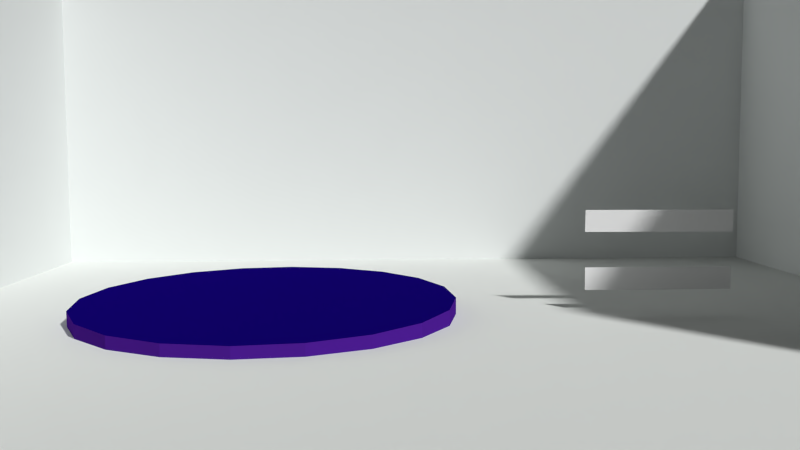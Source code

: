 # Source: carSelect.blend  (saved by Blender 2.70.0; exported with 4.5.12 LTS)
import bpy
from mathutils import Matrix  # noqa: F401  (used for matrix-valued properties, if any)

bpy.ops.wm.read_factory_settings(use_empty=True)
scene = bpy.context.scene
scene.name = 'Scene'

# ---- collections
col_collection_1 = bpy.data.collections.new('Collection 1'); scene.collection.children.link(col_collection_1)
col_collection_2 = bpy.data.collections.new('Collection 2'); scene.collection.children.link(col_collection_2)
col_collection_3 = bpy.data.collections.new('Collection 3'); scene.collection.children.link(col_collection_3)
col_collection_4 = bpy.data.collections.new('Collection 4'); scene.collection.children.link(col_collection_4)
col_collection_5 = bpy.data.collections.new('Collection 5'); scene.collection.children.link(col_collection_5)
col_collection_6 = bpy.data.collections.new('Collection 6'); scene.collection.children.link(col_collection_6)
col_collection_7 = bpy.data.collections.new('Collection 7'); scene.collection.children.link(col_collection_7)
col_collection_8 = bpy.data.collections.new('Collection 8'); scene.collection.children.link(col_collection_8)
col_collection_9 = bpy.data.collections.new('Collection 9'); scene.collection.children.link(col_collection_9)

# ---- materials (node trees are filled in below, after node groups)
mat_material_001 = bpy.data.materials.new('Material.001')
mat_material_001.alpha_threshold = 0.0
mat_material_001.use_transparent_shadow = False
mat_material_001.diffuse_color = (0.005797, 0.0005952, 0.1519, 1.0)
mat_material_001.specular_color = (0.7299, 0.6954, 1.0)
mat_material_001.roughness = 0.5
mat_material_001.line_color = (0.0, 0.0, 0.0, 1.0)
mat_material_002 = bpy.data.materials.new('Material.002')
mat_material_002.alpha_threshold = 0.0
mat_material_002.use_transparent_shadow = False
mat_material_002.diffuse_color = (0.06665, 0.01092, 0.2598, 1.0)
mat_material_002.specular_color = (0.2591, 0.6264, 1.0)
mat_material_002.roughness = 0.5
mat_material_002.line_color = (0.0, 0.0, 0.0, 1.0)
mat_decor = bpy.data.materials.new('decor')
mat_decor.alpha_threshold = 0.0
mat_decor.use_transparent_shadow = False
mat_decor.diffuse_color = (0.7761, 0.8, 0.7894, 1.0)
mat_decor.roughness = 0.5
mat_decor.line_color = (0.0, 0.0, 0.0, 1.0)
mat_sol = bpy.data.materials.new('sol')
mat_sol.alpha_threshold = 0.0
mat_sol.use_transparent_shadow = False
mat_sol.diffuse_color = (0.7775, 0.8, 0.7761, 1.0)
mat_sol.roughness = 0.5
mat_sol.line_color = (0.0, 0.0, 0.0, 1.0)
mat_materialcache = bpy.data.materials.new('Materialcache')
mat_materialcache.alpha_threshold = 0.0
mat_materialcache.use_transparent_shadow = False
mat_materialcache.diffuse_color = (0.0, 0.0, 0.0, 1.0)
mat_materialcache.specular_color = (0.0, 0.0, 0.0)
mat_materialcache.roughness = 0.5
mat_materialcache.line_color = (0.0, 0.0, 0.0, 1.0)
mat_color = bpy.data.materials.new('color')
mat_color.alpha_threshold = 0.0
mat_color.use_transparent_shadow = False
mat_color.roughness = 0.5
mat_color.specular_intensity = 0.0
mat_color.line_color = (0.0, 0.0, 0.0, 1.0)
mat_color_001 = bpy.data.materials.new('color.001')
mat_color_001.alpha_threshold = 0.0
mat_color_001.use_transparent_shadow = False
mat_color_001.roughness = 0.5
mat_color_001.specular_intensity = 0.0
mat_color_001.line_color = (0.0, 0.0, 0.0, 1.0)
mat_color_002 = bpy.data.materials.new('color.002')
mat_color_002.alpha_threshold = 0.0
mat_color_002.use_transparent_shadow = False
mat_color_002.roughness = 0.5
mat_color_002.specular_intensity = 0.0
mat_color_002.line_color = (0.0, 0.0, 0.0, 1.0)
mat_color_003 = bpy.data.materials.new('color.003')
mat_color_003.alpha_threshold = 0.0
mat_color_003.use_transparent_shadow = False
mat_color_003.roughness = 0.5
mat_color_003.specular_intensity = 0.0
mat_color_003.line_color = (0.0, 0.0, 0.0, 1.0)
mat_color_005 = bpy.data.materials.new('color.005')
mat_color_005.alpha_threshold = 0.0
mat_color_005.use_transparent_shadow = False
mat_color_005.roughness = 0.5
mat_color_005.specular_intensity = 0.0
mat_color_005.line_color = (0.0, 0.0, 0.0, 1.0)
mat_color_004 = bpy.data.materials.new('color.004')
mat_color_004.alpha_threshold = 0.0
mat_color_004.use_transparent_shadow = False
mat_color_004.roughness = 0.5
mat_color_004.specular_intensity = 0.0
mat_color_004.line_color = (0.0, 0.0, 0.0, 1.0)
mat_color_007 = bpy.data.materials.new('color.007')
mat_color_007.alpha_threshold = 0.0
mat_color_007.use_transparent_shadow = False
mat_color_007.roughness = 0.5
mat_color_007.specular_intensity = 0.0
mat_color_007.line_color = (0.0, 0.0, 0.0, 1.0)
mat_color_006 = bpy.data.materials.new('color.006')
mat_color_006.alpha_threshold = 0.0
mat_color_006.use_transparent_shadow = False
mat_color_006.roughness = 0.5
mat_color_006.specular_intensity = 0.0
mat_color_006.line_color = (0.0, 0.0, 0.0, 1.0)

# ---- material node trees

# ---- world
world_world = bpy.data.worlds.new('World'); scene.world = world_world
world_world.color = (0.05088, 0.05088, 0.05088)
world_world.use_sun_shadow = False
world_world.sun_shadow_jitter_overblur = 0.0
world_world.cycles.sampling_method = 'MANUAL'
world_world.cycles.sample_map_resolution = 256

# ---- cameras
cam_camera_003 = bpy.data.cameras.new('Camera.003')
cam_camera_003.clip_end = 100.0
cam_camera_003.lens = 35.0
cam_camera_003.sensor_width = 32.0
cam_camera_003.sensor_height = 18.0
cam_camera_003.ortho_scale = 7.314
cam_camera_003.dof.focus_distance = 0.0
cam_camera_003.dof.aperture_fstop = 128.0
cam_camera_002 = bpy.data.cameras.new('Camera.002')
cam_camera_002.clip_end = 100.0
cam_camera_002.lens = 35.0
cam_camera_002.sensor_width = 32.0
cam_camera_002.sensor_height = 18.0
cam_camera_002.ortho_scale = 7.314
cam_camera_002.dof.focus_distance = 0.0
cam_camera_002.dof.aperture_fstop = 128.0
cam_camera_000 = bpy.data.cameras.new('Camera.000')
cam_camera_000.clip_end = 100.0
cam_camera_000.lens = 35.0
cam_camera_000.sensor_width = 32.0
cam_camera_000.sensor_height = 18.0
cam_camera_000.ortho_scale = 7.314
cam_camera_000.dof.focus_distance = 0.0
cam_camera_000.dof.aperture_fstop = 128.0
cam_camera_001 = bpy.data.cameras.new('Camera.001')
cam_camera_001.clip_end = 100.0
cam_camera_001.lens = 35.0
cam_camera_001.sensor_width = 32.0
cam_camera_001.sensor_height = 18.0
cam_camera_001.ortho_scale = 7.314
cam_camera_001.dof.focus_distance = 0.0
cam_camera_001.dof.aperture_fstop = 128.0
cam_camera_004 = bpy.data.cameras.new('Camera.004')
cam_camera_004.clip_end = 100.0
cam_camera_004.lens = 35.0
cam_camera_004.sensor_width = 32.0
cam_camera_004.sensor_height = 18.0
cam_camera_004.dof.focus_distance = 0.0
cam_camera_004.dof.aperture_fstop = 128.0

# ---- meshes
me_cylinder_003 = bpy.data.meshes.new('Cylinder.003')
me_cylinder_003.from_pydata([(-0.07791, -2.528, 0.03011), (-0.07769, -2.521, -0.191), (-0.8561, -2.38, 0.03405), (-0.8559, -2.373, -0.187), (-1.551, -2.0, 0.04547), (-1.55, -1.993, -0.1756), (-2.093, -1.424, 0.06327), (-2.093, -1.417, -0.1578), (-2.431, -0.7094, 0.08569), (-2.431, -0.7024, -0.1354), (-2.531, 0.07448, 0.1105), (-2.531, 0.08152, -0.1105), (-2.383, 0.8507, 0.1354), (-2.383, 0.8578, -0.08569), (-2.002, 1.543, 0.1578), (-2.002, 1.55, -0.06327), (-1.425, 2.085, 0.1756), (-1.424, 2.092, -0.04547), (-0.7081, 2.421, 0.187), (-0.7079, 2.428, -0.03405), (0.07769, 2.521, 0.191), (0.07791, 2.528, -0.03011), (0.8559, 2.373, 0.187), (0.8561, 2.38, -0.03405), (1.55, 1.993, 0.1756), (1.551, 2.0, -0.04547), (2.093, 1.417, 0.1578), (2.093, 1.424, -0.06327), (2.431, 0.7024, 0.1354), (2.431, 0.7094, -0.08569), (2.531, -0.08152, 0.1105), (2.531, -0.07448, -0.1105), (2.383, -0.8578, 0.08569), (2.383, -0.8507, -0.1354), (2.002, -1.55, 0.06327), (2.002, -1.543, -0.1578), (1.424, -2.092, 0.04547), (1.425, -2.085, -0.1756), (0.7079, -2.428, 0.03405), (0.7081, -2.421, -0.187)], [], [(0, 1, 3, 2), (2, 3, 5, 4), (4, 5, 7, 6), (6, 7, 9, 8), (8, 9, 11, 10), (10, 11, 13, 12), (12, 13, 15, 14), (14, 15, 17, 16), (16, 17, 19, 18), (18, 19, 21, 20), (20, 21, 23, 22), (22, 23, 25, 24), (24, 25, 27, 26), (26, 27, 29, 28), (28, 29, 31, 30), (30, 31, 33, 32), (32, 33, 35, 34), (34, 35, 37, 36), (3, 1, 39, 37, 35, 33, 31, 29, 27, 25, 23, 21, 19, 17, 15, 13, 11, 9, 7, 5), (38, 39, 1, 0), (36, 37, 39, 38), (0, 2, 4, 6, 8, 10, 12, 14, 16, 18, 20, 22, 24, 26, 28, 30, 32, 34, 36, 38)])
me_cylinder_003.polygons.foreach_set('material_index', [1, 1, 1, 1, 1, 1, 1, 1, 1, 1, 1, 1, 1, 1, 1, 1, 1, 1, 0, 1, 1, 0])
me_cylinder_003.materials.append(mat_material_001)
me_cylinder_003.materials.append(mat_material_002)
me_cylinder_003.use_remesh_preserve_volume = False
me_cylinder_003.use_remesh_preserve_attributes = False
me_cylinder_003.use_mirror_vertex_groups = False
me_cylinder_003.update()
me_plane_010 = bpy.data.meshes.new('Plane.010')
me_plane_010.from_pydata([(-4.632, 5.814, 0.0), (8.749, 5.814, 0.0), (-4.632, -5.814, 0.0), (8.749, -5.814, 0.0), (-4.632, 5.814, 6.054), (8.749, 5.814, 6.054), (-4.632, -5.814, 6.054), (8.749, -5.814, 6.054)], [], [(0, 1, 3, 2), (2, 3, 7, 6), (3, 1, 5, 7), (0, 2, 6, 4)])
me_plane_010.polygons.foreach_set('material_index', [1, 0, 0, 0])
_uv = me_plane_010.uv_layers.new(name='UVMap')
_uv.uv.foreach_set('vector', [0.2513, 7.04e-05, 0.7922, 0.01153, 0.6415, 0.3316, 0.3716, 0.2924, 0.3716, 0.2924, 0.6415, 0.3316, 0.7595, 0.4958, 0.2694, 0.4958, 0.6415, 0.3316, 0.7922, 0.01153, 0.9999, 0.1605, 0.7595, 0.4958, 0.2513, 7.04e-05, 0.3716, 0.2924, 0.2694, 0.4958, 7.04e-05, 0.146])
me_plane_010.materials.append(mat_decor)
me_plane_010.materials.append(mat_sol)
me_plane_010.use_remesh_preserve_volume = False
me_plane_010.use_remesh_preserve_attributes = False
me_plane_010.use_mirror_vertex_groups = False
me_plane_010.update()
me_plane_009 = bpy.data.meshes.new('Plane.009')
me_plane_009.from_pydata([(-4.632, 5.814, 0.0), (8.749, 5.814, 0.0), (-4.632, -5.814, 0.0), (8.749, -5.814, 0.0), (-4.632, 5.814, 6.054), (8.749, 5.814, 6.054), (-4.632, -5.814, 6.054), (8.749, -5.814, 6.054)], [], [(0, 1, 3, 2), (2, 3, 7, 6), (3, 1, 5, 7), (0, 2, 6, 4)])
me_plane_009.polygons.foreach_set('material_index', [1, 0, 0, 0])
_uv = me_plane_009.uv_layers.new(name='UVMap')
_uv.uv.foreach_set('vector', [0.2513, 7.04e-05, 0.7922, 0.01153, 0.6415, 0.3316, 0.3716, 0.2924, 0.3716, 0.2924, 0.6415, 0.3316, 0.7595, 0.4958, 0.2694, 0.4958, 0.6415, 0.3316, 0.7922, 0.01153, 0.9999, 0.1605, 0.7595, 0.4958, 0.2513, 7.04e-05, 0.3716, 0.2924, 0.2694, 0.4958, 7.04e-05, 0.146])
me_plane_009.materials.append(mat_decor)
me_plane_009.materials.append(mat_sol)
me_plane_009.use_remesh_preserve_volume = False
me_plane_009.use_remesh_preserve_attributes = False
me_plane_009.use_mirror_vertex_groups = False
me_plane_009.update()
me_cylinder_002 = bpy.data.meshes.new('Cylinder.002')
me_cylinder_002.from_pydata([(-0.07791, -2.528, 0.03011), (-0.07769, -2.521, -0.191), (-0.8561, -2.38, 0.03405), (-0.8559, -2.373, -0.187), (-1.551, -2.0, 0.04547), (-1.55, -1.993, -0.1756), (-2.093, -1.424, 0.06327), (-2.093, -1.417, -0.1578), (-2.431, -0.7094, 0.08569), (-2.431, -0.7024, -0.1354), (-2.531, 0.07448, 0.1105), (-2.531, 0.08152, -0.1105), (-2.383, 0.8507, 0.1354), (-2.383, 0.8578, -0.08569), (-2.002, 1.543, 0.1578), (-2.002, 1.55, -0.06327), (-1.425, 2.085, 0.1756), (-1.424, 2.092, -0.04547), (-0.7081, 2.421, 0.187), (-0.7079, 2.428, -0.03405), (0.07769, 2.521, 0.191), (0.07791, 2.528, -0.03011), (0.8559, 2.373, 0.187), (0.8561, 2.38, -0.03405), (1.55, 1.993, 0.1756), (1.551, 2.0, -0.04547), (2.093, 1.417, 0.1578), (2.093, 1.424, -0.06327), (2.431, 0.7024, 0.1354), (2.431, 0.7094, -0.08569), (2.531, -0.08152, 0.1105), (2.531, -0.07448, -0.1105), (2.383, -0.8578, 0.08569), (2.383, -0.8507, -0.1354), (2.002, -1.55, 0.06327), (2.002, -1.543, -0.1578), (1.424, -2.092, 0.04547), (1.425, -2.085, -0.1756), (0.7079, -2.428, 0.03405), (0.7081, -2.421, -0.187)], [], [(0, 1, 3, 2), (2, 3, 5, 4), (4, 5, 7, 6), (6, 7, 9, 8), (8, 9, 11, 10), (10, 11, 13, 12), (12, 13, 15, 14), (14, 15, 17, 16), (16, 17, 19, 18), (18, 19, 21, 20), (20, 21, 23, 22), (22, 23, 25, 24), (24, 25, 27, 26), (26, 27, 29, 28), (28, 29, 31, 30), (30, 31, 33, 32), (32, 33, 35, 34), (34, 35, 37, 36), (3, 1, 39, 37, 35, 33, 31, 29, 27, 25, 23, 21, 19, 17, 15, 13, 11, 9, 7, 5), (38, 39, 1, 0), (36, 37, 39, 38), (0, 2, 4, 6, 8, 10, 12, 14, 16, 18, 20, 22, 24, 26, 28, 30, 32, 34, 36, 38)])
me_cylinder_002.polygons.foreach_set('material_index', [1, 1, 1, 1, 1, 1, 1, 1, 1, 1, 1, 1, 1, 1, 1, 1, 1, 1, 0, 1, 1, 0])
me_cylinder_002.materials.append(mat_material_001)
me_cylinder_002.materials.append(mat_material_002)
me_cylinder_002.use_remesh_preserve_volume = False
me_cylinder_002.use_remesh_preserve_attributes = False
me_cylinder_002.use_mirror_vertex_groups = False
me_cylinder_002.update()
me_cylinder_001 = bpy.data.meshes.new('Cylinder.001')
me_cylinder_001.from_pydata([(-2.258e-07, 2.643, -0.1155), (-2.258e-07, 2.643, 0.1155), (0.8168, 2.514, -0.1155), (0.8168, 2.514, 0.1155), (1.554, 2.138, -0.1155), (1.554, 2.138, 0.1155), (2.138, 1.554, -0.1155), (2.138, 1.554, 0.1155), (2.514, 0.8168, -0.1155), (2.514, 0.8168, 0.1155), (2.643, -8.493e-07, -0.1155), (2.643, -8.493e-07, 0.1155), (2.514, -0.8168, -0.1155), (2.514, -0.8168, 0.1155), (2.138, -1.554, -0.1155), (2.138, -1.554, 0.1155), (1.554, -2.138, -0.1155), (1.554, -2.138, 0.1155), (0.8168, -2.514, -0.1155), (0.8168, -2.514, 0.1155), (-1.129e-06, -2.643, -0.1155), (-1.129e-06, -2.643, 0.1155), (-0.8168, -2.514, -0.1155), (-0.8168, -2.514, 0.1155), (-1.554, -2.138, -0.1155), (-1.554, -2.138, 0.1155), (-2.138, -1.554, -0.1155), (-2.138, -1.554, 0.1155), (-2.514, -0.8168, -0.1155), (-2.514, -0.8168, 0.1155), (-2.643, 1.819e-06, -0.1155), (-2.643, 1.819e-06, 0.1155), (-2.514, 0.8168, -0.1155), (-2.514, 0.8168, 0.1155), (-2.138, 1.554, -0.1155), (-2.138, 1.554, 0.1155), (-1.554, 2.138, -0.1155), (-1.554, 2.138, 0.1155), (-0.8168, 2.514, -0.1155), (-0.8168, 2.514, 0.1155)], [], [(0, 1, 3, 2), (2, 3, 5, 4), (4, 5, 7, 6), (6, 7, 9, 8), (8, 9, 11, 10), (10, 11, 13, 12), (12, 13, 15, 14), (14, 15, 17, 16), (16, 17, 19, 18), (18, 19, 21, 20), (20, 21, 23, 22), (22, 23, 25, 24), (24, 25, 27, 26), (26, 27, 29, 28), (28, 29, 31, 30), (30, 31, 33, 32), (32, 33, 35, 34), (34, 35, 37, 36), (3, 1, 39, 37, 35, 33, 31, 29, 27, 25, 23, 21, 19, 17, 15, 13, 11, 9, 7, 5), (38, 39, 1, 0), (36, 37, 39, 38), (0, 2, 4, 6, 8, 10, 12, 14, 16, 18, 20, 22, 24, 26, 28, 30, 32, 34, 36, 38)])
me_cylinder_001.polygons.foreach_set('material_index', [1, 1, 1, 1, 1, 1, 1, 1, 1, 1, 1, 1, 1, 1, 1, 1, 1, 1, 0, 1, 1, 1])
me_cylinder_001.materials.append(mat_material_001)
me_cylinder_001.materials.append(mat_material_002)
me_cylinder_001.use_remesh_preserve_volume = False
me_cylinder_001.use_remesh_preserve_attributes = False
me_cylinder_001.use_mirror_vertex_groups = False
me_cylinder_001.update()
me_plane_004 = bpy.data.meshes.new('Plane.004')
me_plane_004.from_pydata([(-4.632, -5.814, 0.0), (8.749, -5.814, 0.0), (-4.632, 5.814, 0.0), (8.749, 5.814, 0.0), (-4.632, -5.814, 6.054), (8.749, -5.814, 6.054), (-4.632, 5.814, 6.054), (8.749, 5.814, 6.054)], [], [(0, 1, 3, 2), (2, 3, 7, 6), (3, 1, 5, 7), (0, 2, 6, 4)])
me_plane_004.polygons.foreach_set('material_index', [1, 0, 0, 0])
_uv = me_plane_004.uv_layers.new(name='UVMap')
_uv.uv.foreach_set('vector', [0.2513, 7.04e-05, 0.7922, 0.01153, 0.6415, 0.3316, 0.3716, 0.2924, 0.3716, 0.2924, 0.6415, 0.3316, 0.7595, 0.4958, 0.2694, 0.4958, 0.6415, 0.3316, 0.7922, 0.01153, 0.9999, 0.1605, 0.7595, 0.4958, 0.2513, 7.04e-05, 0.3716, 0.2924, 0.2694, 0.4958, 7.04e-05, 0.146])
me_plane_004.materials.append(mat_decor)
me_plane_004.materials.append(mat_sol)
me_plane_004.use_remesh_preserve_volume = False
me_plane_004.use_remesh_preserve_attributes = False
me_plane_004.use_mirror_vertex_groups = False
me_plane_004.update()
me_plane_002 = bpy.data.meshes.new('Plane.002')
me_plane_002.from_pydata([(-4.632, -5.814, 0.0), (8.749, -5.814, 0.0), (-4.632, 5.814, 0.0), (8.749, 5.814, 0.0), (-4.632, -5.814, 6.054), (8.749, -5.814, 6.054), (-4.632, 5.814, 6.054), (8.749, 5.814, 6.054)], [], [(0, 1, 3, 2), (2, 3, 7, 6), (3, 1, 5, 7), (0, 2, 6, 4)])
me_plane_002.polygons.foreach_set('material_index', [0, 1, 1, 1])
_uv = me_plane_002.uv_layers.new(name='UVMap')
_uv.uv.foreach_set('vector', [0.2513, 7.04e-05, 0.7922, 0.01153, 0.6415, 0.3316, 0.3716, 0.2924, 0.3716, 0.2924, 0.6415, 0.3316, 0.7595, 0.4958, 0.2694, 0.4958, 0.6415, 0.3316, 0.7922, 0.01153, 0.9999, 0.1605, 0.7595, 0.4958, 0.2513, 7.04e-05, 0.3716, 0.2924, 0.2694, 0.4958, 7.04e-05, 0.146])
me_plane_002.materials.append(mat_sol)
me_plane_002.materials.append(mat_decor)
me_plane_002.use_remesh_preserve_volume = False
me_plane_002.use_remesh_preserve_attributes = False
me_plane_002.use_mirror_vertex_groups = False
me_plane_002.update()
me_plane_001 = bpy.data.meshes.new('Plane.001')
me_plane_001.from_pydata([(4.131, -2.59, 0.0), (-4.131, -2.59, 0.0), (4.131, 2.59, 0.0), (-4.131, 2.59, 0.0)], [], [(1, 0, 2, 3)])
me_plane_001.materials.append(mat_materialcache)
me_plane_001.use_remesh_preserve_volume = False
me_plane_001.use_remesh_preserve_attributes = False
me_plane_001.use_mirror_vertex_groups = False
me_plane_001.update()
me_cylinder = bpy.data.meshes.new('Cylinder')
me_cylinder.from_pydata([(-2.258e-07, 2.643, -0.1155), (-2.258e-07, 2.643, 0.1155), (0.8168, 2.514, -0.1155), (0.8168, 2.514, 0.1155), (1.554, 2.138, -0.1155), (1.554, 2.138, 0.1155), (2.138, 1.554, -0.1155), (2.138, 1.554, 0.1155), (2.514, 0.8168, -0.1155), (2.514, 0.8168, 0.1155), (2.643, -8.493e-07, -0.1155), (2.643, -8.493e-07, 0.1155), (2.514, -0.8168, -0.1155), (2.514, -0.8168, 0.1155), (2.138, -1.554, -0.1155), (2.138, -1.554, 0.1155), (1.554, -2.138, -0.1155), (1.554, -2.138, 0.1155), (0.8168, -2.514, -0.1155), (0.8168, -2.514, 0.1155), (-1.129e-06, -2.643, -0.1155), (-1.129e-06, -2.643, 0.1155), (-0.8168, -2.514, -0.1155), (-0.8168, -2.514, 0.1155), (-1.554, -2.138, -0.1155), (-1.554, -2.138, 0.1155), (-2.138, -1.554, -0.1155), (-2.138, -1.554, 0.1155), (-2.514, -0.8168, -0.1155), (-2.514, -0.8168, 0.1155), (-2.643, 1.819e-06, -0.1155), (-2.643, 1.819e-06, 0.1155), (-2.514, 0.8168, -0.1155), (-2.514, 0.8168, 0.1155), (-2.138, 1.554, -0.1155), (-2.138, 1.554, 0.1155), (-1.554, 2.138, -0.1155), (-1.554, 2.138, 0.1155), (-0.8168, 2.514, -0.1155), (-0.8168, 2.514, 0.1155)], [], [(0, 1, 3, 2), (2, 3, 5, 4), (4, 5, 7, 6), (6, 7, 9, 8), (8, 9, 11, 10), (10, 11, 13, 12), (12, 13, 15, 14), (14, 15, 17, 16), (16, 17, 19, 18), (18, 19, 21, 20), (20, 21, 23, 22), (22, 23, 25, 24), (24, 25, 27, 26), (26, 27, 29, 28), (28, 29, 31, 30), (30, 31, 33, 32), (32, 33, 35, 34), (34, 35, 37, 36), (3, 1, 39, 37, 35, 33, 31, 29, 27, 25, 23, 21, 19, 17, 15, 13, 11, 9, 7, 5), (38, 39, 1, 0), (36, 37, 39, 38), (0, 2, 4, 6, 8, 10, 12, 14, 16, 18, 20, 22, 24, 26, 28, 30, 32, 34, 36, 38)])
me_cylinder.polygons.foreach_set('material_index', [1, 1, 1, 1, 1, 1, 1, 1, 1, 1, 1, 1, 1, 1, 1, 1, 1, 1, 0, 1, 1, 1])
me_cylinder.materials.append(mat_material_001)
me_cylinder.materials.append(mat_material_002)
me_cylinder.use_remesh_preserve_volume = False
me_cylinder.use_remesh_preserve_attributes = False
me_cylinder.use_mirror_vertex_groups = False
me_cylinder.update()
me_plane = bpy.data.meshes.new('Plane')
me_plane.from_pydata([(-1.002, -0.2165, -5.028e-07), (0.9984, -0.2133, -5.018e-07), (-0.9984, 0.2133, 5.018e-07), (1.002, 0.2165, 5.028e-07)], [], [(0, 1, 3, 2)])
_uv = me_plane.uv_layers.new(name='UVMap')
_uv.uv.foreach_set('vector', [0.01751, 0.0008452, 0.9813, 0.004673, 0.9827, 0.9886, 0.02108, 0.9818])
me_plane.materials.append(mat_color)
me_plane.use_remesh_preserve_volume = False
me_plane.use_remesh_preserve_attributes = False
me_plane.use_mirror_vertex_groups = False
me_plane.update()
me_plane_003 = bpy.data.meshes.new('Plane.003')
me_plane_003.from_pydata([(-1.0, -0.2226, -1.267e-07), (1.0, -0.2226, -1.267e-07), (-1.0, 0.2226, 1.267e-07), (1.0, 0.2226, 1.267e-07)], [], [(0, 1, 3, 2)])
_uv = me_plane_003.uv_layers.new(name='UVMap')
_uv.uv.foreach_set('vector', [0.01348, 4.727e-05, 0.9865, 4.718e-05, 0.9865, 0.9349, 0.01348, 0.9349])
me_plane_003.materials.append(mat_color_001)
me_plane_003.use_remesh_preserve_volume = False
me_plane_003.use_remesh_preserve_attributes = False
me_plane_003.use_mirror_vertex_groups = False
me_plane_003.update()
me_plane_006 = bpy.data.meshes.new('Plane.006')
me_plane_006.from_pydata([(-1.002, -0.2165, -5.028e-07), (0.9984, -0.2133, -5.018e-07), (-0.9984, 0.2133, 5.018e-07), (1.002, 0.2165, 5.028e-07)], [], [(0, 1, 3, 2)])
_uv = me_plane_006.uv_layers.new(name='UVMap')
_uv.uv.foreach_set('vector', [0.01751, 0.0008452, 0.9813, 0.004673, 0.9827, 0.9886, 0.02108, 0.9818])
me_plane_006.materials.append(mat_color_002)
me_plane_006.use_remesh_preserve_volume = False
me_plane_006.use_remesh_preserve_attributes = False
me_plane_006.use_mirror_vertex_groups = False
me_plane_006.update()
me_plane_005 = bpy.data.meshes.new('Plane.005')
me_plane_005.from_pydata([(-1.0, -0.2226, -1.267e-07), (1.0, -0.2226, -1.267e-07), (-1.0, 0.2226, 1.267e-07), (1.0, 0.2226, 1.267e-07)], [], [(0, 1, 3, 2)])
_uv = me_plane_005.uv_layers.new(name='UVMap')
_uv.uv.foreach_set('vector', [0.01348, 4.727e-05, 0.9865, 4.718e-05, 0.9865, 0.9349, 0.01348, 0.9349])
me_plane_005.materials.append(mat_color_003)
me_plane_005.use_remesh_preserve_volume = False
me_plane_005.use_remesh_preserve_attributes = False
me_plane_005.use_mirror_vertex_groups = False
me_plane_005.update()
me_plane_008 = bpy.data.meshes.new('Plane.008')
me_plane_008.from_pydata([(-1.0, -0.2226, -1.267e-07), (1.0, -0.2226, -1.267e-07), (-1.0, 0.2226, 1.267e-07), (1.0, 0.2226, 1.267e-07)], [], [(0, 1, 3, 2)])
_uv = me_plane_008.uv_layers.new(name='UVMap')
_uv.uv.foreach_set('vector', [0.01348, 4.727e-05, 0.9865, 4.718e-05, 0.9865, 0.9349, 0.01348, 0.9349])
me_plane_008.materials.append(mat_color_005)
me_plane_008.use_remesh_preserve_volume = False
me_plane_008.use_remesh_preserve_attributes = False
me_plane_008.use_mirror_vertex_groups = False
me_plane_008.update()
me_plane_007 = bpy.data.meshes.new('Plane.007')
me_plane_007.from_pydata([(-1.002, -0.2165, -5.028e-07), (0.9984, -0.2133, -5.018e-07), (-0.9984, 0.2133, 5.018e-07), (1.002, 0.2165, 5.028e-07)], [], [(0, 1, 3, 2)])
_uv = me_plane_007.uv_layers.new(name='UVMap')
_uv.uv.foreach_set('vector', [0.01751, 0.0008452, 0.9813, 0.004673, 0.9827, 0.9886, 0.02108, 0.9818])
me_plane_007.materials.append(mat_color_004)
me_plane_007.use_remesh_preserve_volume = False
me_plane_007.use_remesh_preserve_attributes = False
me_plane_007.use_mirror_vertex_groups = False
me_plane_007.update()
me_plane_011 = bpy.data.meshes.new('Plane.011')
me_plane_011.from_pydata([(-1.0, -0.2226, -1.267e-07), (1.0, -0.2226, -1.267e-07), (-1.0, 0.2226, 1.267e-07), (1.0, 0.2226, 1.267e-07)], [], [(0, 1, 3, 2)])
_uv = me_plane_011.uv_layers.new(name='UVMap')
_uv.uv.foreach_set('vector', [0.01348, 4.727e-05, 0.9865, 4.718e-05, 0.9865, 0.9349, 0.01348, 0.9349])
me_plane_011.materials.append(mat_color_007)
me_plane_011.use_remesh_preserve_volume = False
me_plane_011.use_remesh_preserve_attributes = False
me_plane_011.use_mirror_vertex_groups = False
me_plane_011.update()
me_plane_012 = bpy.data.meshes.new('Plane.012')
me_plane_012.from_pydata([(-1.002, -0.2165, -5.028e-07), (0.9984, -0.2133, -5.018e-07), (-0.9984, 0.2133, 5.018e-07), (1.002, 0.2165, 5.028e-07)], [], [(0, 1, 3, 2)])
_uv = me_plane_012.uv_layers.new(name='UVMap')
_uv.uv.foreach_set('vector', [0.01751, 0.0008452, 0.9813, 0.004673, 0.9827, 0.9886, 0.02108, 0.9818])
me_plane_012.materials.append(mat_color_006)
me_plane_012.use_remesh_preserve_volume = False
me_plane_012.use_remesh_preserve_attributes = False
me_plane_012.use_mirror_vertex_groups = False
me_plane_012.update()

# ---- objects
ob_podiumplayer4 = bpy.data.objects.new('podiumPlayer4', me_cylinder_003)
ob_carpos4 = bpy.data.objects.new('carpos4', None)
ob_cameraplayer4 = bpy.data.objects.new('CameraPlayer4', cam_camera_003)
ob_plane_006 = bpy.data.objects.new('Plane.006', me_plane_010)
ob_plane_005 = bpy.data.objects.new('Plane.005', me_plane_009)
ob_cameraplayer3 = bpy.data.objects.new('CameraPlayer3', cam_camera_002)
ob_podiumplayer3 = bpy.data.objects.new('podiumPlayer3', me_cylinder_002)
ob_carpos3 = bpy.data.objects.new('carpos3', None)
ob_podiumplayer2 = bpy.data.objects.new('podiumPlayer2', me_cylinder_001)
ob_carpos2 = bpy.data.objects.new('carpos2', None)
ob_cameraplayer2 = bpy.data.objects.new('CameraPlayer2', cam_camera_000)
ob_plane_002 = bpy.data.objects.new('Plane.002', me_plane_004)
ob_plane_001 = bpy.data.objects.new('Plane.001', me_plane_002)
ob_cache = bpy.data.objects.new('cache', me_plane_001)
ob_cameraplayer1 = bpy.data.objects.new('CameraPlayer1', cam_camera_001)
ob_podiumplayer1 = bpy.data.objects.new('podiumPlayer1', me_cylinder)
ob_carpos1 = bpy.data.objects.new('carpos1', None)
ob_vuevide = bpy.data.objects.new('vueVide', cam_camera_004)
ob_car1 = bpy.data.objects.new('car1', me_plane)
ob_glass1 = bpy.data.objects.new('glass1', me_plane_003)
ob_car2 = bpy.data.objects.new('car2', me_plane_006)
ob_glass2 = bpy.data.objects.new('glass2', me_plane_005)
ob_glass3 = bpy.data.objects.new('glass3', me_plane_008)
ob_car3 = bpy.data.objects.new('car3', me_plane_007)
ob_glass4 = bpy.data.objects.new('glass4', me_plane_011)
ob_car4 = bpy.data.objects.new('car4', me_plane_012)

# ---- transforms, parenting, visibility, modifiers, constraints
ob_podiumplayer4.location = (5.06, -29.96, -0.2561)
ob_podiumplayer4.lineart.crease_threshold = 0.0
ob_carpos4.parent = ob_podiumplayer4
ob_carpos4.matrix_parent_inverse = Matrix(((1.0, 0.0, 0.0, -5.06), (4.465e-07, 1.0, 0.0, 29.96), (7.542e-09, 0.0, 1.0, 0.2561), (0.0, 0.0, 0.0, 1.0)))
ob_carpos4.location = (5.743, -29.96, 0.2674)
ob_carpos4.empty_display_size = -0.1922
ob_carpos4.empty_image_offset = (0.0, 0.0)
ob_carpos4.lineart.crease_threshold = 0.0
ob_cameraplayer4.location = (6.567, -18.31, 1.842)
ob_cameraplayer4.rotation_euler = (1.484, 3.146, 0.02431)
ob_cameraplayer4.scale = (-1.683, -1.683, -1.683)
ob_cameraplayer4.lock_rotations_4d = False
ob_cameraplayer4.empty_display_type = 'ARROWS'
ob_cameraplayer4.color = (0.0, 0.0, 0.0, 0.0)
ob_cameraplayer4.display_type = 'WIRE'
ob_cameraplayer4.lineart.crease_threshold = 0.0
ob_plane_006.location = (5.06, -29.96, -0.3732)
ob_plane_006.lineart.crease_threshold = 0.0
ob_plane_005.location = (-12.55, -29.96, -0.3732)
ob_plane_005.lineart.crease_threshold = 0.0
ob_cameraplayer3.location = (-11.05, -18.31, 1.842)
ob_cameraplayer3.rotation_euler = (1.484, 3.146, 0.02431)
ob_cameraplayer3.scale = (-1.683, -1.683, -1.683)
ob_cameraplayer3.lock_rotations_4d = False
ob_cameraplayer3.empty_display_type = 'ARROWS'
ob_cameraplayer3.color = (0.0, 0.0, 0.0, 0.0)
ob_cameraplayer3.display_type = 'WIRE'
ob_cameraplayer3.lineart.crease_threshold = 0.0
ob_podiumplayer3.location = (-12.55, -29.96, -0.2561)
ob_podiumplayer3.lineart.crease_threshold = 0.0
ob_carpos3.parent = ob_podiumplayer3
ob_carpos3.matrix_parent_inverse = Matrix(((1.0, 0.0, 0.0, 12.55), (0.0, 1.0, 0.0, 29.96), (0.0, 0.0, 1.0, 0.2561), (0.0, 0.0, 0.0, 1.0)))
ob_carpos3.location = (-11.87, -29.96, 0.2674)
ob_carpos3.rotation_euler = (1.21, -3.162e-06, -0.0308)
ob_carpos3.scale = (-0.9579, -0.9576, -0.9563)
ob_carpos3.empty_display_size = 0.2011
ob_carpos3.empty_image_offset = (0.0, 0.0)
ob_carpos3.lineart.crease_threshold = 0.0
ob_podiumplayer2.location = (-12.55, -0.1275, -0.2561)
ob_podiumplayer2.rotation_euler = (0.03184, 0.0, -0.03081)
ob_podiumplayer2.scale = (0.9579, 0.956, 0.9579)
ob_podiumplayer2.lineart.crease_threshold = 0.0
ob_carpos2.parent = ob_podiumplayer2
ob_carpos2.matrix_parent_inverse = Matrix(((1.0, 0.0, -0.0, -4.141), (0.0, 0.383, -0.9238, -3.874e-07), (0.0, 0.9238, 0.383, -0.0), (0.0, 0.0, 0.0, 1.0)))
ob_carpos2.location = (3.428, 0.6455, 0.2676)
ob_carpos2.rotation_euler = (-1.178, -9.911e-23, -4.996e-22)
ob_carpos2.empty_display_size = 0.2011
ob_carpos2.empty_image_offset = (0.0, 0.0)
ob_carpos2.lineart.crease_threshold = 0.0
ob_cameraplayer2.location = (-11.05, -11.79, 1.842)
ob_cameraplayer2.rotation_euler = (1.484, 0.00439, -0.02431)
ob_cameraplayer2.scale = (1.683, 1.683, 1.683)
ob_cameraplayer2.lock_rotations_4d = False
ob_cameraplayer2.empty_display_type = 'ARROWS'
ob_cameraplayer2.color = (0.0, 0.0, 0.0, 0.0)
ob_cameraplayer2.display_type = 'WIRE'
ob_cameraplayer2.lineart.crease_threshold = 0.0
ob_plane_002.location = (-12.55, -0.1275, -0.3732)
ob_plane_002.lineart.crease_threshold = 0.0
ob_plane_001.location = (4.131, -0.1275, -0.3732)
ob_plane_001.lineart.crease_threshold = 0.0
ob_cache.location = (0.6749, 3.594, 9.213)
ob_cache.rotation_euler = (2.779, 0.06189, -0.03086)
ob_cache.lineart.crease_threshold = 0.0
ob_cameraplayer1.location = (5.637, -11.79, 1.842)
ob_cameraplayer1.rotation_euler = (1.484, 0.00439, -0.02431)
ob_cameraplayer1.scale = (1.683, 1.683, 1.683)
ob_cameraplayer1.lock_rotations_4d = False
ob_cameraplayer1.empty_display_type = 'ARROWS'
ob_cameraplayer1.color = (0.0, 0.0, 0.0, 0.0)
ob_cameraplayer1.display_type = 'WIRE'
ob_cameraplayer1.lineart.crease_threshold = 0.0
ob_podiumplayer1.location = (4.131, -0.1275, -0.2561)
ob_podiumplayer1.rotation_euler = (0.03184, 0.0, -0.03081)
ob_podiumplayer1.scale = (0.9579, 0.956, 0.9579)
ob_podiumplayer1.lineart.crease_threshold = 0.0
ob_carpos1.parent = ob_podiumplayer1
ob_carpos1.matrix_parent_inverse = Matrix(((1.0, 0.0, -0.0, -4.141), (0.0, 0.383, -0.9238, -3.874e-07), (0.0, 0.9238, 0.383, -0.0), (0.0, 0.0, 0.0, 1.0)))
ob_carpos1.location = (3.428, 0.6455, 0.2676)
ob_carpos1.rotation_euler = (-1.178, -9.911e-23, -4.996e-22)
ob_carpos1.empty_display_size = 0.2011
ob_carpos1.empty_image_offset = (0.0, 0.0)
ob_carpos1.lineart.crease_threshold = 0.0
ob_vuevide.location = (0.5102, 2.618, 6.926)
ob_vuevide.rotation_euler = (2.779, 0.06189, -0.03086)
ob_vuevide.scale = (1.683, 1.683, 1.683)
ob_vuevide.lineart.crease_threshold = 0.0
ob_car1.location = (9.429, -0.06996, 0.8572)
ob_car1.rotation_euler = (1.571, 0.002026, -0.02462)
ob_car1.scale = (1.0, 0.6966, 1.0)
ob_car1.lineart.crease_threshold = 0.0
ob_glass1.location = (9.429, -0.06996, 0.07247)
ob_glass1.rotation_euler = (1.571, -0.0, -0.0)
ob_glass1.scale = (1.0, 0.6966, 1.0)
ob_glass1.lineart.crease_threshold = 0.0
ob_car2.location = (-7.255, -0.06996, 0.8572)
ob_car2.rotation_euler = (1.571, 0.002026, -0.02462)
ob_car2.scale = (1.0, 0.6966, 1.0)
ob_car2.lineart.crease_threshold = 0.0
ob_glass2.location = (-7.255, -0.06996, 0.07247)
ob_glass2.rotation_euler = (1.571, -0.0, -0.0)
ob_glass2.scale = (1.0, 0.6966, 1.0)
ob_glass2.lineart.crease_threshold = 0.0
ob_glass3.location = (-7.255, -30.02, 0.07247)
ob_glass3.rotation_euler = (1.571, -0.0, -0.0)
ob_glass3.scale = (1.0, 0.6966, -1.0)
ob_glass3.lineart.crease_threshold = 0.0
ob_car3.location = (-7.255, -30.02, 0.8572)
ob_car3.rotation_euler = (1.571, 0.002026, -0.02462)
ob_car3.scale = (-1.0, -0.6966, -1.0)
ob_car3.lineart.crease_threshold = 0.0
ob_glass4.location = (10.36, -30.02, 0.07247)
ob_glass4.rotation_euler = (1.571, -0.0, -0.0)
ob_glass4.scale = (1.0, 0.6966, -1.0)
ob_glass4.lineart.crease_threshold = 0.0
ob_car4.location = (10.36, -30.02, 0.8572)
ob_car4.rotation_euler = (1.571, 0.002026, -0.02462)
ob_car4.scale = (-1.0, -0.6966, -1.0)
ob_car4.lineart.crease_threshold = 0.0

# ---- collection membership
col_collection_1.objects.link(ob_podiumplayer4)
col_collection_1.objects.link(ob_carpos4)
col_collection_1.objects.link(ob_cameraplayer4)
col_collection_1.objects.link(ob_plane_006)
col_collection_1.objects.link(ob_plane_005)
col_collection_1.objects.link(ob_cameraplayer3)
col_collection_1.objects.link(ob_podiumplayer3)
col_collection_1.objects.link(ob_carpos3)
col_collection_1.objects.link(ob_podiumplayer2)
col_collection_1.objects.link(ob_carpos2)
col_collection_1.objects.link(ob_cameraplayer2)
col_collection_1.objects.link(ob_plane_002)
col_collection_1.objects.link(ob_plane_001)
col_collection_1.objects.link(ob_cache)
col_collection_1.objects.link(ob_cameraplayer1)
col_collection_1.objects.link(ob_podiumplayer1)
col_collection_1.objects.link(ob_carpos1)
col_collection_1.objects.link(ob_vuevide)
col_collection_2.objects.link(ob_car1)
col_collection_3.objects.link(ob_glass1)
col_collection_4.objects.link(ob_car2)
col_collection_5.objects.link(ob_glass2)
col_collection_6.objects.link(ob_glass3)
col_collection_7.objects.link(ob_car3)
col_collection_8.objects.link(ob_glass4)
col_collection_9.objects.link(ob_car4)

# ---- scene / render settings (as saved in the file)
scene.camera = ob_cameraplayer1
scene.frame_start = 1; scene.frame_end = 250; scene.frame_set(1)
scene.render.engine = 'BLENDER_EEVEE_NEXT'
scene.render.resolution_percentage = 50
scene.render.dither_intensity = 0.0
scene.cycles.use_denoising = False
scene.cycles.samples = 10
scene.cycles.sampling_pattern = 'TABULATED_SOBOL'
scene.cycles.light_sampling_threshold = 0.0
scene.cycles.use_adaptive_sampling = False
scene.cycles.use_light_tree = False
scene.cycles.blur_glossy = 0.0
scene.cycles.volume_bounces = 1
scene.cycles.pixel_filter_type = 'GAUSSIAN'
scene.cycles.sample_clamp_indirect = 0.0
scene.view_settings.view_transform = 'Standard'
bpy.context.view_layer.update()

# ---- added for rendering (the .blend has no usable light): sun
light_auto_sun = bpy.data.lights.new('AutoSun', 'SUN')
light_auto_sun.energy = 3.0
light_auto_sun.angle = 0.0523599
ob_auto_sun = bpy.data.objects.new('AutoSun', light_auto_sun)
scene.collection.objects.link(ob_auto_sun)
ob_auto_sun.rotation_euler = (0.872665, 0.174533, 0.523599)
bpy.context.view_layer.update()
